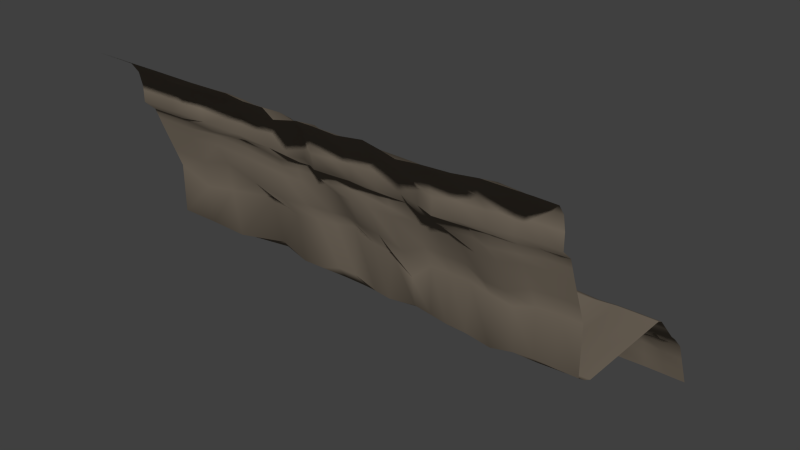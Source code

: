 # Source: wall2.blend  (saved by Blender 2.73.0; exported with 4.5.12 LTS)
import bpy
from mathutils import Matrix  # noqa: F401  (used for matrix-valued properties, if any)

bpy.ops.wm.read_factory_settings(use_empty=True)
scene = bpy.context.scene
scene.name = 'Scene'

# ---- collections
col_collection_1 = bpy.data.collections.new('Collection 1'); scene.collection.children.link(col_collection_1)

# ---- materials (node trees are filled in below, after node groups)
mat_rock_mat_2_001 = bpy.data.materials.new('rock mat 2.001')
mat_rock_mat_2_001.alpha_threshold = 0.0
mat_rock_mat_2_001.use_transparent_shadow = False
mat_rock_mat_2_001.diffuse_color = (0.233, 0.1926, 0.1473, 1.0)
mat_rock_mat_2_001.roughness = 0.5
mat_rock_mat_2_001.line_color = (0.0, 0.0, 0.0, 1.0)

# ---- material node trees

# ---- world
world_world = bpy.data.worlds.new('World'); scene.world = world_world
world_world.color = (0.05088, 0.05088, 0.05088)
world_world.use_sun_shadow = False
world_world.sun_shadow_jitter_overblur = 0.0
world_world.cycles.sampling_method = 'MANUAL'
world_world.cycles.sample_map_resolution = 256

# ---- meshes
me_cube_000 = bpy.data.meshes.new('Cube.000')
me_cube_000.from_pydata([(5.365, -2.358, 2.822), (-0.6133, -2.374, 2.805), (5.365, -2.132, 2.614), (5.365, -2.059, 2.422), (5.365, -1.972, 2.187), (5.365, -1.602, 1.251), (5.365, -1.599, 0.2365), (5.365, 1.079, 0.0), (5.365, 1.713, -0.6305), (5.365, 1.87, -0.7634), (5.365, 2.147, -1.055), (-0.6335, 2.265, -1.055), (-0.6335, 1.922, -0.7634), (-0.6335, 1.728, -0.6305), (-0.6335, 1.069, 0.0), (-0.6335, -1.594, 0.2365), (-0.6535, -1.711, 1.249), (-0.6305, -2.067, 2.182), (-0.57, -2.107, 2.37), (-0.5454, -2.192, 2.542), (4.938, -1.972, 2.187), (4.487, -2.044, 2.18), (4.036, -2.071, 2.077), (3.594, -2.052, 2.071), (3.223, -2.03, 2.191), (2.795, -2.007, 2.191), (2.366, -2.001, 2.19), (1.932, -2.109, 2.2), (1.483, -2.154, 2.231), (1.055, -2.15, 2.23), (0.6343, -1.978, 2.136), (0.291, -1.94, 2.131), (-0.2067, -2.028, 2.175), (4.938, -1.602, 1.251), (4.506, -1.611, 1.224), (4.07, -1.616, 1.073), (3.654, -1.623, 1.126), (3.224, -1.631, 1.231), (2.795, -1.601, 1.211), (2.366, -1.584, 1.187), (1.938, -1.565, 0.8068), (1.502, -1.553, 1.111), (1.081, -1.583, 1.195), (0.6163, -1.558, 1.352), (0.199, -1.589, 1.28), (-0.2204, -1.622, 1.247), (4.938, -1.615, 0.2414), (4.509, -1.606, 0.2383), (4.139, -1.63, 0.2195), (3.689, -1.663, 0.1415), (3.224, -1.711, 0.2557), (2.795, -1.678, 0.2468), (2.366, -1.571, 0.2148), (1.938, -1.465, 0.1819), (1.44, -1.597, 0.199), (1.081, -1.545, 0.2003), (0.6522, -1.582, 0.3749), (0.2236, -1.572, 0.3677), (-0.205, -1.583, 0.2352), (4.938, 1.079, 0.0), (4.509, 1.076, 0.0), (4.081, 1.011, 0.0), (3.652, 1.022, 0.0), (3.224, 1.094, 0.0), (2.795, 1.1, 0.0), (2.366, 1.076, 0.02242), (1.938, 1.157, 0.024), (1.509, 1.18, 0.02443), (1.081, 1.082, 0.0), (0.6522, 1.084, 0.0), (0.2236, 1.096, 0.0), (-0.1652, 1.082, 0.0), (4.938, 1.707, -0.6305), (4.513, 1.66, -0.6367), (4.134, 1.677, -0.7018), (3.652, 1.691, -0.6716), (3.225, 1.808, -0.6463), (2.803, 1.906, -0.7373), (2.286, 1.761, -0.7605), (1.815, 1.671, -0.7703), (1.427, 1.729, -0.7361), (1.081, 1.826, -0.6309), (0.6623, 1.82, -0.6438), (0.31, 1.769, -0.7446), (-0.1949, 1.774, -0.6438), (4.938, 1.87, -0.7634), (4.551, 1.822, -0.8151), (4.123, 1.847, -0.8952), (3.652, 1.811, -0.8203), (3.224, 1.907, -0.7693), (2.797, 2.004, -0.7926), (2.298, 1.935, -0.8631), (1.842, 1.861, -0.8698), (1.44, 1.896, -0.8447), (1.081, 2.001, -0.7634), (0.6522, 1.953, -0.7634), (0.2717, 1.88, -0.8269), (-0.205, 1.915, -0.7634), (4.938, 2.147, -1.055), (4.551, 2.119, -1.056), (4.123, 2.117, -1.065), (3.652, 2.145, -1.082), (3.224, 2.162, -1.058), (2.796, 2.217, -1.072), (2.341, 2.209, -1.079), (1.88, 2.156, -1.11), (1.484, 2.174, -1.079), (1.081, 2.232, -1.055), (0.6522, 2.184, -1.055), (0.2236, 2.119, -1.055), (-0.205, 2.241, -1.055), (5.365, -1.207, 0.0), (-0.6335, -1.137, 0.0), (-0.205, -1.206, 0.0), (0.2236, -1.2, 0.0), (0.6522, -1.203, 0.0), (1.081, -1.209, 0.0), (1.509, -1.231, 0.0), (1.938, -1.212, 0.0), (2.366, -1.276, 0.0), (2.795, -1.233, 0.0), (3.224, -1.254, 0.0), (3.652, -1.232, 0.0), (4.081, -1.257, 0.0), (4.509, -1.343, 0.0), (4.938, -1.261, 0.0), (5.365, 1.213, -0.06913), (-0.6335, 1.193, -0.07614), (-0.03186, 1.248, -0.07614), (0.2236, 1.264, -0.07614), (0.6522, 1.239, -0.07614), (1.081, 1.192, -0.07614), (1.509, 1.375, -0.05186), (1.938, 1.338, -0.05095), (2.366, 1.374, -0.04701), (2.795, 1.291, -0.07614), (3.239, 1.204, -0.07614), (3.652, 1.202, -0.07614), (4.101, 1.197, -0.09284), (4.509, 1.217, -0.07614), (4.938, 1.207, -0.06481), (5.365, 2.588, -2.11), (-0.6335, 2.589, -2.11), (-0.205, 2.603, -2.11), (0.2236, 2.616, -2.11), (0.6522, 2.588, -2.11), (1.081, 2.588, -2.11), (1.495, 2.578, -2.124), (1.905, 2.565, -2.142), (2.352, 2.578, -2.124), (2.796, 2.592, -2.12), (3.224, 2.589, -2.112), (3.652, 2.588, -2.127), (4.081, 2.588, -2.123), (4.509, 2.588, -2.111), (4.938, 2.588, -2.11), (5.365, -2.358, 3.139), (-0.6159, -2.411, 3.124), (5.365, -2.421, 3.436), (-0.6335, -2.498, 3.436), (5.365, -2.563, 3.641), (-0.6335, -2.654, 3.641), (5.365, -2.867, 3.817), (-0.6335, -2.848, 3.817), (-0.6335, 2.597, -1.769), (-0.6335, 2.571, -1.417), (5.365, 2.299, -1.417), (5.365, 2.446, -1.769), (-0.205, 2.347, -1.417), (-0.205, 2.544, -1.769), (0.2236, 2.337, -1.417), (0.2236, 2.427, -1.769), (0.6522, 2.358, -1.417), (0.6522, 2.509, -1.769), (1.081, 2.35, -1.417), (1.081, 2.458, -1.769), (1.488, 2.356, -1.437), (1.491, 2.503, -1.786), (1.889, 2.407, -1.464), (1.897, 2.487, -1.808), (2.345, 2.295, -1.438), (2.349, 2.434, -1.786), (2.796, 2.303, -1.431), (2.796, 2.426, -1.781), (3.224, 2.195, -1.42), (3.224, 2.429, -1.771), (3.652, 2.324, -1.44), (3.652, 2.533, -1.789), (4.081, 2.204, -1.428), (4.081, 2.389, -1.781), (4.509, 2.369, -1.418), (4.509, 2.489, -1.77), (4.938, 2.308, -1.417), (4.938, 2.446, -1.769), (-0.6335, -1.35, 0.09863), (5.365, -1.405, 0.09863), (-0.205, -1.393, 0.0984), (0.2236, -1.388, 0.09729), (0.6522, -1.394, 0.09778), (1.081, -1.415, 0.09488), (1.474, -1.399, 0.09436), (1.938, -1.34, 0.09182), (2.366, -1.415, 0.09721), (2.795, -1.504, 0.1022), (3.224, -1.485, 0.1044), (3.671, -1.491, 0.07143), (4.11, -1.445, 0.1038), (4.509, -1.476, 0.09899), (4.938, -1.44, 0.09949), (5.365, -3.233, 4.027), (-0.6622, -3.205, 4.027), (-0.2265, -3.249, 4.009), (0.1949, -3.219, 3.999), (0.5908, -3.372, 3.938), (0.9781, -3.255, 3.982), (1.379, -3.297, 4.006), (1.902, -3.352, 4.015), (2.337, -3.241, 4.024), (2.766, -3.339, 4.015), (3.128, -3.424, 3.997), (3.53, -3.351, 4.003), (4.059, -3.334, 4.02), (4.476, -3.233, 4.027), (4.909, -3.233, 4.027), (5.365, 1.454, -0.3401), (-0.1104, 1.544, -0.3496), (0.2652, 1.595, -0.3981), (0.657, 1.556, -0.3496), (1.081, 1.517, -0.3434), (1.47, 1.569, -0.3815), (1.878, 1.562, -0.3975), (2.328, 1.569, -0.3907), (2.799, 1.566, -0.3946), (3.232, 1.512, -0.3508), (3.652, 1.414, -0.363), (4.117, 1.424, -0.3862), (4.511, 1.353, -0.3462), (4.938, 1.426, -0.3432), (-0.6335, 1.399, -0.3432), (-0.1806, -2.396, 2.789), (0.2236, -2.358, 2.822), (0.6195, -2.536, 2.801), (1.007, -2.459, 2.808), (1.408, -2.475, 2.8), (1.931, -2.477, 2.809), (2.366, -2.379, 2.821), (2.795, -2.494, 2.809), (3.157, -2.614, 2.791), (3.558, -2.517, 2.797), (4.088, -2.458, 2.815), (4.505, -2.393, 2.821), (4.938, -2.359, 2.822), (4.938, -2.158, 2.614), (4.5, -2.251, 2.612), (4.054, -2.238, 2.603), (3.619, -2.271, 2.607), (3.222, -2.315, 2.611), (2.795, -2.394, 2.593), (2.366, -2.21, 2.606), (1.938, -2.218, 2.607), (1.506, -2.229, 2.611), (1.071, -2.185, 2.609), (0.6441, -2.21, 2.605), (0.229, -2.147, 2.613), (-0.1283, -2.127, 2.584), (4.938, -2.067, 2.422), (4.48, -2.187, 2.413), (3.959, -2.23, 2.363), (3.619, -2.131, 2.372), (3.224, -2.232, 2.416), (2.795, -2.117, 2.419), (2.366, -2.135, 2.414), (2.001, -2.22, 2.414), (1.501, -2.184, 2.431), (1.071, -2.14, 2.436), (0.6513, -2.186, 2.407), (0.2643, -2.096, 2.417), (-0.2001, -2.099, 2.42), (-0.1952, -2.413, 3.119), (0.2236, -2.348, 3.139), (0.6195, -2.593, 3.118), (1.007, -2.561, 3.125), (1.408, -2.517, 3.117), (1.931, -2.477, 3.126), (2.366, -2.466, 3.138), (2.795, -2.513, 3.126), (3.157, -2.596, 3.108), (3.558, -2.494, 3.114), (4.088, -2.495, 3.132), (4.505, -2.364, 3.139), (4.938, -2.358, 3.139), (-0.1978, -2.49, 3.418), (0.2236, -2.434, 3.436), (0.6195, -2.624, 3.415), (1.007, -2.588, 3.422), (1.408, -2.626, 3.414), (1.931, -2.574, 3.423), (2.348, -2.555, 3.352), (2.776, -2.656, 3.34), (3.157, -2.692, 3.405), (3.558, -2.589, 3.411), (4.088, -2.684, 3.429), (4.505, -2.477, 3.435), (4.938, -2.421, 3.436), (-0.1978, -2.678, 3.623), (0.2236, -2.632, 3.641), (0.6195, -2.756, 3.621), (1.007, -2.731, 3.627), (1.408, -2.828, 3.62), (1.931, -2.723, 3.629), (2.32, -2.645, 3.436), (2.748, -2.743, 3.425), (3.154, -2.755, 3.6), (3.558, -2.754, 3.617), (4.088, -2.817, 3.634), (4.504, -2.626, 3.641), (4.938, -2.563, 3.641), (-0.1978, -2.898, 3.799), (0.2236, -2.871, 3.817), (0.6195, -2.944, 3.788), (1.007, -2.881, 3.803), (1.408, -3.019, 3.796), (1.931, -2.962, 3.804), (2.32, -2.847, 3.612), (2.748, -2.896, 3.6), (3.154, -2.946, 3.775), (3.558, -3.027, 3.793), (4.088, -3.007, 3.81), (4.474, -2.791, 3.811), (4.938, -2.867, 3.817), (4.938, -1.759, 1.65), (4.498, -1.795, 1.631), (4.036, -1.805, 1.43), (3.609, -1.8, 1.458), (3.224, -1.801, 1.64), (2.795, -1.774, 1.628), (2.366, -1.761, 1.614), (1.935, -1.797, 1.4), (1.479, -1.897, 1.611), (1.055, -1.913, 1.659), (0.6091, -1.731, 1.622), (0.2233, -1.733, 1.578), (-0.2462, -1.894, 1.642), (-0.7351, -1.98, 1.635), (5.365, -1.759, 1.65), (-4.0, -2.358, 2.822), (-4.0, 2.147, -1.055), (-4.0, 1.87, -0.7634), (-4.0, 1.713, -0.6305), (-4.0, 1.079, 0.0), (-4.0, -1.599, 0.2365), (-4.0, -1.602, 1.251), (-4.0, -1.972, 2.187), (-4.0, -2.059, 2.422), (-4.0, -2.132, 2.614), (-4.0, -1.207, 0.0), (-4.0, 1.213, -0.04433), (-4.0, 2.588, -2.11), (-4.0, -2.358, 3.139), (-4.0, -2.421, 3.436), (-4.0, -2.563, 3.641), (-4.0, -2.867, 3.817), (-4.0, 2.446, -1.769), (-4.0, 2.299, -1.417), (-4.0, -1.405, 0.09863), (-4.0, -3.233, 4.027), (-4.0, 1.454, -0.2908), (-4.0, -1.759, 1.65), (-3.107, -1.804, 1.634), (-2.308, -1.86, 1.857), (-1.461, -1.953, 1.719), (-1.462, -1.539, 1.294), (-2.322, -1.784, 1.264), (-3.159, -1.662, 1.045), (-3.195, -3.233, 4.027), (-2.344, -3.228, 4.027), (-1.492, -3.233, 4.027), (-1.464, -2.841, 3.817), (-2.315, -3.055, 3.817), (-3.166, -2.857, 3.817), (-3.155, -1.986, 2.203), (-2.283, -2.124, 2.325), (-1.462, -2.015, 2.213), (-3.166, 1.267, -0.07614), (-2.315, 1.412, -0.07614), (-1.464, 1.187, -0.07614), (-1.464, 1.431, -0.3432), (-2.315, 1.509, -0.3432), (-3.166, 1.484, -0.3432), (-3.166, 2.454, -1.769), (-2.315, 2.5, -1.769), (-1.464, 2.545, -1.769), (-1.464, 2.643, -2.11), (-2.315, 2.66, -2.11), (-3.166, 2.621, -2.11), (-3.166, -1.599, 0.2365), (-2.315, -1.632, 0.2365), (-1.464, -1.313, 0.2365), (-1.464, -1.22, 0.09863), (-2.315, -1.371, 0.09863), (-3.166, -1.405, 0.09863), (-3.166, 1.77, -0.6305), (-2.315, 1.789, -0.6305), (-1.464, 1.555, -0.6305), (-1.464, 1.913, -0.7634), (-2.329, 2.045, -0.7537), (-3.166, 1.91, -0.7634), (-1.464, -2.499, 3.641), (-2.315, -2.705, 3.643), (-3.166, -2.56, 3.641), (-3.166, 2.185, -1.055), (-2.354, 2.231, -1.029), (-1.464, 2.169, -1.055), (-1.464, 2.391, -1.417), (-2.316, 2.571, -1.416), (-3.166, 2.355, -1.417), (-1.464, -2.339, 3.436), (-2.312, -2.42, 3.448), (-3.166, -2.418, 3.436), (-1.463, -2.248, 3.144), (-2.301, -2.421, 3.13), (-3.165, -2.357, 3.15), (-1.464, -1.043, 0.0), (-2.315, -1.171, 0.0), (-3.166, -1.207, 0.0), (-3.166, -2.064, 2.428), (-2.292, -2.143, 2.527), (-1.463, -2.07, 2.438), (-1.463, -2.354, 2.838), (-2.306, -2.378, 2.855), (-3.165, -2.369, 2.84), (-3.166, 1.108, 0.0), (-2.315, 1.228, 0.0), (-1.464, 1.07, 0.0), (-1.462, -2.139, 2.64), (-2.226, -2.22, 2.625), (-3.165, -2.149, 2.634)], [], [(330, 344, 5, 33), (33, 5, 6, 46), (125, 111, 7, 59), (237, 224, 8, 72), (72, 8, 9, 85), (85, 9, 10, 98), (12, 97, 110, 11), (97, 96, 109, 110), (96, 95, 108, 109), (95, 94, 107, 108), (94, 93, 106, 107), (93, 92, 105, 106), (92, 91, 104, 105), (91, 90, 103, 104), (90, 89, 102, 103), (89, 88, 101, 102), (88, 87, 100, 101), (87, 86, 99, 100), (86, 85, 98, 99), (13, 84, 97, 12), (84, 83, 96, 97), (83, 82, 95, 96), (82, 81, 94, 95), (81, 80, 93, 94), (80, 79, 92, 93), (79, 78, 91, 92), (78, 77, 90, 91), (77, 76, 89, 90), (76, 75, 88, 89), (75, 74, 87, 88), (74, 73, 86, 87), (73, 72, 85, 86), (238, 225, 84, 13), (225, 226, 83, 84), (226, 227, 82, 83), (227, 228, 81, 82), (228, 229, 80, 81), (229, 230, 79, 80), (230, 231, 78, 79), (231, 232, 77, 78), (232, 233, 76, 77), (233, 234, 75, 76), (234, 235, 74, 75), (235, 236, 73, 74), (236, 237, 72, 73), (112, 113, 71, 14), (113, 114, 70, 71), (114, 115, 69, 70), (115, 116, 68, 69), (116, 117, 67, 68), (117, 118, 66, 67), (118, 119, 65, 66), (119, 120, 64, 65), (120, 121, 63, 64), (121, 122, 62, 63), (122, 123, 61, 62), (123, 124, 60, 61), (124, 125, 59, 60), (16, 45, 58, 15), (45, 44, 57, 58), (44, 43, 56, 57), (43, 42, 55, 56), (42, 41, 54, 55), (41, 40, 53, 54), (40, 39, 52, 53), (39, 38, 51, 52), (38, 37, 50, 51), (37, 36, 49, 50), (36, 35, 48, 49), (35, 34, 47, 48), (34, 33, 46, 47), (343, 342, 45, 16), (342, 341, 44, 45), (341, 340, 43, 44), (340, 339, 42, 43), (339, 338, 41, 42), (338, 337, 40, 41), (337, 336, 39, 40), (336, 335, 38, 39), (335, 334, 37, 38), (334, 333, 36, 37), (333, 332, 35, 36), (332, 331, 34, 35), (331, 330, 33, 34), (207, 208, 125, 124), (206, 207, 124, 123), (205, 206, 123, 122), (204, 205, 122, 121), (203, 204, 121, 120), (202, 203, 120, 119), (201, 202, 119, 118), (200, 201, 118, 117), (199, 200, 117, 116), (198, 199, 116, 115), (197, 198, 115, 114), (196, 197, 114, 113), (194, 196, 113, 112), (208, 195, 111, 125), (60, 59, 140, 139), (61, 60, 139, 138), (62, 61, 138, 137), (63, 62, 137, 136), (64, 63, 136, 135), (65, 64, 135, 134), (66, 65, 134, 133), (67, 66, 133, 132), (68, 67, 132, 131), (69, 68, 131, 130), (70, 69, 130, 129), (71, 70, 129, 128), (14, 71, 128, 127), (59, 7, 126, 140), (191, 193, 155, 154), (189, 191, 154, 153), (187, 189, 153, 152), (185, 187, 152, 151), (183, 185, 151, 150), (181, 183, 150, 149), (179, 181, 149, 148), (177, 179, 148, 147), (175, 177, 147, 146), (173, 175, 146, 145), (171, 173, 145, 144), (169, 171, 144, 143), (164, 169, 143, 142), (193, 167, 141, 155), (98, 10, 166, 192), (192, 166, 167, 193), (11, 110, 168, 165), (165, 168, 169, 164), (110, 109, 170, 168), (168, 170, 171, 169), (109, 108, 172, 170), (170, 172, 173, 171), (108, 107, 174, 172), (172, 174, 175, 173), (107, 106, 176, 174), (174, 176, 177, 175), (106, 105, 178, 176), (176, 178, 179, 177), (105, 104, 180, 178), (178, 180, 181, 179), (104, 103, 182, 180), (180, 182, 183, 181), (103, 102, 184, 182), (182, 184, 185, 183), (102, 101, 186, 184), (184, 186, 187, 185), (101, 100, 188, 186), (186, 188, 189, 187), (100, 99, 190, 188), (188, 190, 191, 189), (99, 98, 192, 190), (190, 192, 193, 191), (46, 6, 195, 208), (15, 58, 196, 194), (58, 57, 197, 196), (57, 56, 198, 197), (56, 55, 199, 198), (55, 54, 200, 199), (54, 53, 201, 200), (53, 52, 202, 201), (52, 51, 203, 202), (51, 50, 204, 203), (50, 49, 205, 204), (49, 48, 206, 205), (48, 47, 207, 206), (47, 46, 208, 207), (139, 140, 237, 236), (138, 139, 236, 235), (137, 138, 235, 234), (136, 137, 234, 233), (135, 136, 233, 232), (134, 135, 232, 231), (133, 134, 231, 230), (132, 133, 230, 229), (131, 132, 229, 228), (130, 131, 228, 227), (129, 130, 227, 226), (128, 129, 226, 225), (127, 128, 225, 238), (140, 126, 224, 237), (264, 263, 276, 277), (263, 262, 275, 276), (262, 261, 274, 275), (261, 260, 273, 274), (260, 259, 272, 273), (259, 258, 271, 272), (258, 257, 270, 271), (257, 256, 269, 270), (256, 255, 268, 269), (255, 254, 267, 268), (254, 253, 266, 267), (253, 252, 265, 266), (239, 240, 263, 264), (240, 241, 262, 263), (241, 242, 261, 262), (242, 243, 260, 261), (243, 244, 259, 260), (244, 245, 258, 259), (245, 246, 257, 258), (246, 247, 256, 257), (247, 248, 255, 256), (248, 249, 254, 255), (249, 250, 253, 254), (250, 251, 252, 253), (251, 250, 289, 290), (250, 249, 288, 289), (249, 248, 287, 288), (248, 247, 286, 287), (247, 246, 285, 286), (246, 245, 284, 285), (245, 244, 283, 284), (244, 243, 282, 283), (243, 242, 281, 282), (242, 241, 280, 281), (241, 240, 279, 280), (240, 239, 278, 279), (290, 289, 302, 303), (289, 288, 301, 302), (288, 287, 300, 301), (287, 286, 299, 300), (286, 285, 298, 299), (285, 284, 297, 298), (284, 283, 296, 297), (283, 282, 295, 296), (282, 281, 294, 295), (281, 280, 293, 294), (280, 279, 292, 293), (279, 278, 291, 292), (303, 302, 315, 316), (302, 301, 314, 315), (301, 300, 313, 314), (300, 299, 312, 313), (299, 298, 311, 312), (298, 297, 310, 311), (297, 296, 309, 310), (296, 295, 308, 309), (295, 294, 307, 308), (294, 293, 306, 307), (293, 292, 305, 306), (292, 291, 304, 305), (316, 315, 328, 329), (315, 314, 327, 328), (314, 313, 326, 327), (313, 312, 325, 326), (312, 311, 324, 325), (311, 310, 323, 324), (310, 309, 322, 323), (309, 308, 321, 322), (308, 307, 320, 321), (307, 306, 319, 320), (306, 305, 318, 319), (305, 304, 317, 318), (20, 4, 344, 330), (17, 32, 342, 343), (32, 31, 341, 342), (31, 30, 340, 341), (30, 29, 339, 340), (29, 28, 338, 339), (28, 27, 337, 338), (27, 26, 336, 337), (26, 25, 335, 336), (25, 24, 334, 335), (24, 23, 333, 334), (23, 22, 332, 333), (22, 21, 331, 332), (21, 20, 330, 331), (251, 0, 2, 252), (252, 2, 3, 265), (265, 3, 4, 20), (18, 277, 32, 17), (277, 276, 31, 32), (276, 275, 30, 31), (275, 274, 29, 30), (274, 273, 28, 29), (273, 272, 27, 28), (272, 271, 26, 27), (271, 270, 25, 26), (270, 269, 24, 25), (269, 268, 23, 24), (268, 267, 22, 23), (267, 266, 21, 22), (266, 265, 20, 21), (19, 264, 277, 18), (1, 239, 264, 19), (239, 1, 157, 278), (0, 251, 290, 156), (278, 157, 159, 291), (156, 290, 303, 158), (291, 159, 161, 304), (158, 303, 316, 160), (304, 161, 163, 317), (160, 316, 329, 162), (329, 328, 222, 223), (328, 327, 221, 222), (327, 326, 220, 221), (326, 325, 219, 220), (325, 324, 218, 219), (324, 323, 217, 218), (323, 322, 216, 217), (322, 321, 215, 216), (321, 320, 214, 215), (320, 319, 213, 214), (319, 318, 212, 213), (318, 317, 211, 212), (317, 163, 210, 211), (162, 329, 223, 209), (368, 373, 351, 367), (374, 379, 361, 365), (380, 368, 367, 352), (383, 388, 366, 356), (389, 394, 357, 362), (395, 400, 364, 350), (401, 406, 347, 348), (379, 409, 360, 361), (388, 401, 348, 366), (410, 415, 363, 346), (409, 418, 359, 360), (418, 421, 358, 359), (400, 424, 355, 364), (425, 380, 352, 353), (421, 430, 345, 358), (415, 389, 362, 363), (373, 395, 350, 351), (431, 383, 356, 349), (430, 436, 354, 345), (406, 410, 346, 347), (424, 431, 349, 355), (436, 425, 353, 354), (19, 18, 427, 434), (434, 427, 426, 435), (435, 426, 425, 436), (112, 14, 433, 422), (422, 433, 432, 423), (423, 432, 431, 424), (12, 11, 412, 404), (404, 412, 411, 405), (405, 411, 410, 406), (1, 19, 434, 428), (428, 434, 435, 429), (429, 435, 436, 430), (14, 127, 385, 433), (433, 385, 384, 432), (432, 384, 383, 431), (16, 15, 397, 371), (371, 397, 396, 372), (372, 396, 395, 373), (165, 164, 391, 413), (413, 391, 390, 414), (414, 390, 389, 415), (157, 1, 428, 419), (419, 428, 429, 420), (420, 429, 430, 421), (18, 17, 382, 427), (427, 382, 381, 426), (426, 381, 380, 425), (194, 112, 422, 398), (398, 422, 423, 399), (399, 423, 424, 400), (159, 157, 419, 416), (416, 419, 420, 417), (417, 420, 421, 418), (161, 159, 416, 407), (407, 416, 417, 408), (408, 417, 418, 409), (11, 165, 413, 412), (412, 413, 414, 411), (411, 414, 415, 410), (238, 13, 403, 386), (386, 403, 402, 387), (387, 402, 401, 388), (163, 161, 407, 377), (377, 407, 408, 378), (378, 408, 409, 379), (13, 12, 404, 403), (403, 404, 405, 402), (402, 405, 406, 401), (15, 194, 398, 397), (397, 398, 399, 396), (396, 399, 400, 395), (164, 142, 392, 391), (391, 392, 393, 390), (390, 393, 394, 389), (127, 238, 386, 385), (385, 386, 387, 384), (384, 387, 388, 383), (17, 343, 370, 382), (382, 370, 369, 381), (381, 369, 368, 380), (210, 163, 377, 376), (376, 377, 378, 375), (375, 378, 379, 374), (343, 16, 371, 370), (370, 371, 372, 369), (369, 372, 373, 368)])
me_cube_000.polygons.foreach_set('use_smooth', [True] * 396)
me_cube_000.materials.append(mat_rock_mat_2_001)
me_cube_000.use_remesh_preserve_volume = False
me_cube_000.use_remesh_preserve_attributes = False
me_cube_000.use_mirror_vertex_groups = False
me_cube_000.update()

# ---- objects
ob_cube_000 = bpy.data.objects.new('Cube.000', me_cube_000)

# ---- transforms, parenting, visibility, modifiers, constraints
ob_cube_000.location = (0.0, 0.0, 0.0)
ob_cube_000.lock_rotations_4d = False
ob_cube_000.empty_display_type = 'ARROWS'
ob_cube_000.lineart.crease_threshold = 0.0

# ---- collection membership
col_collection_1.objects.link(ob_cube_000)

# ---- scene / render settings (as saved in the file)
scene.frame_start = 1; scene.frame_end = 250; scene.frame_set(1)
scene.render.engine = 'BLENDER_EEVEE_NEXT'
scene.render.resolution_percentage = 50
scene.render.dither_intensity = 0.0
scene.cycles.use_denoising = False
scene.cycles.samples = 10
scene.cycles.sampling_pattern = 'TABULATED_SOBOL'
scene.cycles.light_sampling_threshold = 0.0
scene.cycles.use_adaptive_sampling = False
scene.cycles.use_light_tree = False
scene.cycles.blur_glossy = 0.0
scene.cycles.pixel_filter_type = 'GAUSSIAN'
scene.cycles.sample_clamp_indirect = 0.0
scene.view_settings.view_transform = 'Standard'
bpy.context.view_layer.update()

# ---- added for rendering (the .blend has no active camera and no usable light): camera, sun
cam_auto = bpy.data.cameras.new('AutoCamera')
cam_auto.lens = 50.0
cam_auto.sensor_width = 36.0
cam_auto.clip_end = 1000.0
ob_auto_camera = bpy.data.objects.new('AutoCamera', cam_auto)
scene.collection.objects.link(ob_auto_camera)
ob_auto_camera.location = (12.4872, -14.5475, 10.3864)
ob_auto_camera.rotation_euler = (1.09748, -7.21219e-08, 0.694738)
scene.camera = ob_auto_camera
light_auto_sun = bpy.data.lights.new('AutoSun', 'SUN')
light_auto_sun.energy = 3.0
light_auto_sun.angle = 0.0523599
ob_auto_sun = bpy.data.objects.new('AutoSun', light_auto_sun)
scene.collection.objects.link(ob_auto_sun)
ob_auto_sun.rotation_euler = (0.872665, 0.174533, 0.523599)
bpy.context.view_layer.update()
